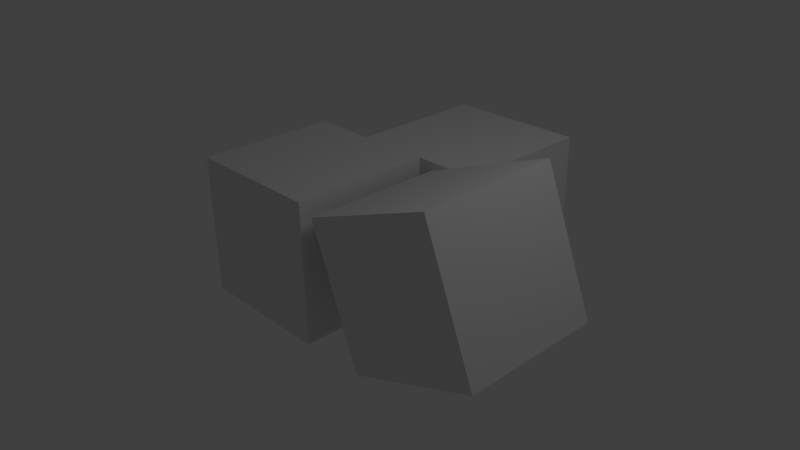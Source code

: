 # Source: back_to_school.blend  (saved by Blender 2.64.0; exported with 4.5.12 LTS)
import bpy
from mathutils import Matrix  # noqa: F401  (used for matrix-valued properties, if any)

bpy.ops.wm.read_factory_settings(use_empty=True)
scene = bpy.context.scene
scene.name = 'Scene'

# ---- collections
col_collection_1 = bpy.data.collections.new('Collection 1'); scene.collection.children.link(col_collection_1)

# ---- materials (node trees are filled in below, after node groups)
mat_material = bpy.data.materials.new('Material')
mat_material.alpha_threshold = 0.0
mat_material.use_transparent_shadow = False
mat_material.roughness = 0.5
mat_material.line_color = (0.0, 0.0, 0.0, 1.0)

# ---- material node trees

# ---- world
world_world = bpy.data.worlds.new('World'); scene.world = world_world
world_world.color = (0.05088, 0.05088, 0.05088)
world_world.use_sun_shadow = False
world_world.sun_shadow_jitter_overblur = 0.0
world_world.cycles.sampling_method = 'MANUAL'
world_world.cycles.sample_map_resolution = 256

# ---- cameras
cam_camera = bpy.data.cameras.new('Camera')
cam_camera.clip_end = 100.0
cam_camera.lens = 35.0
cam_camera.sensor_width = 32.0
cam_camera.sensor_height = 18.0
cam_camera.ortho_scale = 7.314
cam_camera.dof.focus_distance = 0.0
cam_camera.dof.aperture_fstop = 128.0

# ---- lights
light_lamp = bpy.data.lights.new('Lamp', 'POINT')
light_lamp.transmission_factor = 0.0
light_lamp.cutoff_distance = 30.0
light_lamp.energy = 100.0
light_lamp.shadow_buffer_clip_start = 1.001
light_lamp.shadow_soft_size = 1.0
light_lamp.shadow_maximum_resolution = 0.006
light_lamp.use_absolute_resolution = True
light_lamp.cycles.use_multiple_importance_sampling = False

# ---- meshes
me_cube_002 = bpy.data.meshes.new('Cube.002')
me_cube_002.from_pydata([(2.214, 0.3697, -1.672), (2.214, -1.63, -1.672), (0.2145, -1.63, -1.672), (0.2145, 0.3697, -1.672), (2.214, 0.3697, 0.3275), (2.214, -1.63, 0.3275), (0.2145, -1.63, 0.3275), (0.2145, 0.3697, 0.3275)], [], [(0, 1, 2, 3), (4, 7, 6, 5), (0, 4, 5, 1), (1, 5, 6, 2), (2, 6, 7, 3), (4, 0, 3, 7)])
_uv = me_cube_002.uv_layers.new(name='UVMap')
_uv.uv.foreach_set('vector', [0.5, 0.5, 0.5, 0.25, 0.75, 0.25, 0.75, 0.5, 0.25, 0.5, 0.0, 0.5, 3.278e-07, 0.25, 0.25, 0.25, 0.5, 0.5, 0.25, 0.5, 0.25, 0.25, 0.5, 0.25, 0.5, 0.25, 0.5, 0.0, 0.75, 2.98e-07, 0.75, 0.25, 0.75, 0.25, 1.0, 0.25, 1.0, 0.5, 0.75, 0.5, 0.5, 0.75, 0.5, 0.5, 0.75, 0.5, 0.75, 0.75])
me_cube_002.materials.append(mat_material)
me_cube_002.use_remesh_preserve_volume = False
me_cube_002.use_remesh_preserve_attributes = False
me_cube_002.use_mirror_vertex_groups = False
me_cube_002.update()
me_cube_001 = bpy.data.meshes.new('Cube.001')
me_cube_001.from_pydata([(0.7861, 2.37, -1.5), (0.7861, 0.3697, -1.5), (-1.214, 0.3697, -1.5), (-1.214, 2.37, -1.5), (0.7861, 2.37, 0.4998), (0.7861, 0.3697, 0.4998), (-1.214, 0.3697, 0.4998), (-1.214, 2.37, 0.4998)], [], [(0, 1, 2, 3), (4, 7, 6, 5), (0, 4, 5, 1), (1, 5, 6, 2), (2, 6, 7, 3), (4, 0, 3, 7)])
_uv = me_cube_001.uv_layers.new(name='UVMap')
_uv.uv.foreach_set('vector', [0.5, 0.25, 0.5, 0.5, 0.25, 0.5, 0.25, 0.25, 0.5, 1.0, 0.25, 1.0, 0.25, 0.75, 0.5, 0.75, 0.5, 0.25, 0.75, 0.25, 0.75, 0.5, 0.5, 0.5, 0.5, 0.5, 0.5, 0.75, 0.25, 0.75, 0.25, 0.5, 0.25, 0.5, 0.0, 0.5, 3.129e-07, 0.25, 0.25, 0.25, 0.5, 5.96e-08, 0.5, 0.25, 0.25, 0.25, 0.25, 0.0])
me_cube_001.materials.append(mat_material)
me_cube_001.use_remesh_preserve_volume = False
me_cube_001.use_remesh_preserve_attributes = False
me_cube_001.use_mirror_vertex_groups = False
me_cube_001.update()
me_cube = bpy.data.meshes.new('Cube')
me_cube.from_pydata([(-0.1438, 0.3697, -1.5), (-0.1438, -1.63, -1.5), (-2.144, -1.63, -1.5), (-2.144, 0.3697, -1.5), (-0.1438, 0.3697, 0.4998), (-0.1438, -1.63, 0.4998), (-2.144, -1.63, 0.4998), (-2.144, 0.3697, 0.4998)], [], [(0, 1, 2, 3), (4, 7, 6, 5), (0, 4, 5, 1), (1, 5, 6, 2), (2, 6, 7, 3), (4, 0, 3, 7)])
_uv = me_cube.uv_layers.new(name='UVMap')
_uv.uv.foreach_set('vector', [0.5, 0.25, 0.5, 0.5, 0.25, 0.5, 0.25, 0.25, 0.5, 1.0, 0.25, 1.0, 0.25, 0.75, 0.5, 0.75, 0.5, 0.25, 0.75, 0.25, 0.75, 0.5, 0.5, 0.5, 0.5, 0.5, 0.5, 0.75, 0.25, 0.75, 0.25, 0.5, 0.25, 0.5, 0.0, 0.5, 3.129e-07, 0.25, 0.25, 0.25, 0.5, 5.96e-08, 0.5, 0.25, 0.25, 0.25, 0.25, 0.0])
me_cube.materials.append(mat_material)
me_cube.use_remesh_preserve_volume = False
me_cube.use_remesh_preserve_attributes = False
me_cube.use_mirror_vertex_groups = False
me_cube.update()

# ---- objects
ob_cube_002 = bpy.data.objects.new('Cube.002', me_cube_002)
ob_cube_001 = bpy.data.objects.new('Cube.001', me_cube_001)
ob_cube = bpy.data.objects.new('Cube', me_cube)
ob_lamp = bpy.data.objects.new('Lamp', light_lamp)
ob_camera = bpy.data.objects.new('Camera', cam_camera)

# ---- transforms, parenting, visibility, modifiers, constraints
ob_cube_002.location = (-0.02489, 0.6303, 0.5002)
ob_cube_002.rotation_euler = (0.0, -0.3652, 0.0)
ob_cube_002.lock_rotations_4d = False
ob_cube_002.empty_display_type = 'ARROWS'
ob_cube_002.lineart.crease_threshold = 0.0
ob_cube_001.location = (-0.02489, 0.6303, 0.5002)
ob_cube_001.lock_rotations_4d = False
ob_cube_001.empty_display_type = 'ARROWS'
ob_cube_001.lineart.crease_threshold = 0.0
ob_cube.location = (-0.02489, 0.6303, 0.5002)
ob_cube.lock_rotations_4d = False
ob_cube.empty_display_type = 'ARROWS'
ob_cube.lineart.crease_threshold = 0.0
ob_lamp.location = (4.076, 1.005, 5.904)
ob_lamp.rotation_euler = (0.6503, 0.05522, 1.866)
ob_lamp.lock_rotations_4d = False
ob_lamp.empty_display_type = 'ARROWS'
ob_lamp.color = (0.0, 0.0, 0.0, 0.0)
ob_lamp.lineart.crease_threshold = 0.0
ob_camera.location = (7.481, -6.508, 5.344)
ob_camera.rotation_euler = (1.109, 0.01082, 0.8149)
ob_camera.lock_rotations_4d = False
ob_camera.empty_display_type = 'ARROWS'
ob_camera.color = (0.0, 0.0, 0.0, 0.0)
ob_camera.display_type = 'WIRE'
ob_camera.lineart.crease_threshold = 0.0

# ---- collection membership
col_collection_1.objects.link(ob_cube_002)
col_collection_1.objects.link(ob_cube_001)
col_collection_1.objects.link(ob_cube)
col_collection_1.objects.link(ob_lamp)
col_collection_1.objects.link(ob_camera)

# ---- scene / render settings (as saved in the file)
scene.camera = ob_camera
scene.frame_start = 1; scene.frame_end = 250; scene.frame_set(1)
scene.render.engine = 'BLENDER_EEVEE_NEXT'
scene.render.image_settings.color_mode = 'RGB'
scene.render.image_settings.compression = 90
scene.render.resolution_percentage = 50
scene.render.dither_intensity = 0.0
scene.render.bake_margin = 2
scene.render.bake_bias = 0.0
scene.cycles.use_denoising = False
scene.cycles.samples = 10
scene.cycles.sampling_pattern = 'TABULATED_SOBOL'
scene.cycles.light_sampling_threshold = 0.0
scene.cycles.use_adaptive_sampling = False
scene.cycles.use_light_tree = False
scene.cycles.blur_glossy = 0.0
scene.cycles.volume_bounces = 1
scene.cycles.pixel_filter_type = 'GAUSSIAN'
scene.cycles.sample_clamp_indirect = 0.0
scene.view_settings.view_transform = 'Standard'
bpy.context.view_layer.update()
